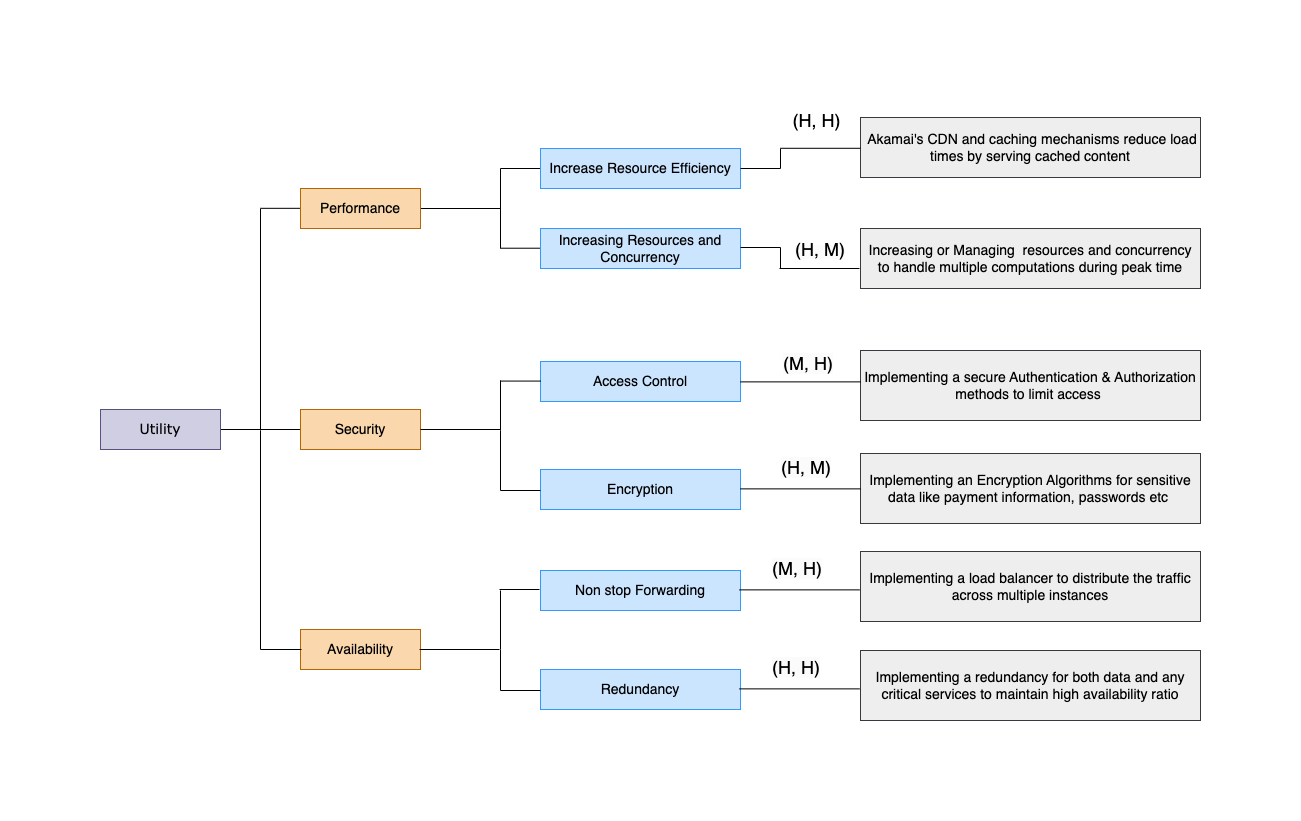

The diagram above was exported from draw.io. Its source (the exported page's mxGraphModel, read from the mxfile embedded in the PNG):
<mxGraphModel dx="1286" dy="742" grid="1" gridSize="10" guides="1" tooltips="1" connect="1" arrows="1" fold="1" page="1" pageScale="1" pageWidth="1654" pageHeight="1169" math="0" shadow="0">
  <root>
    <mxCell id="0" />
    <mxCell id="1" parent="0" />
    <mxCell id="gtHZ6hIYW6Zl_LwmwWwU-5" value="&lt;font style=&quot;font-size: 14px;&quot;&gt;Availability&lt;/font&gt;" style="rounded=0;whiteSpace=wrap;html=1;fillColor=#fad7ac;strokeColor=#b46504;" parent="1" vertex="1">
      <mxGeometry x="240" y="599" width="120" height="40" as="geometry" />
    </mxCell>
    <mxCell id="gtHZ6hIYW6Zl_LwmwWwU-8" value="&lt;font style=&quot;font-size: 14px;&quot;&gt;&amp;nbsp;Akamai's CDN and caching mechanisms reduce load times by serving cached content&lt;/font&gt;" style="rounded=0;whiteSpace=wrap;html=1;fillColor=#eeeeee;strokeColor=#36393d;" parent="1" vertex="1">
      <mxGeometry x="800" y="87" width="340" height="60" as="geometry" />
    </mxCell>
    <mxCell id="gtHZ6hIYW6Zl_LwmwWwU-12" value="&lt;span style=&quot;font-size: 14px;&quot;&gt;Increasing or Managing&amp;nbsp; resources and concurrency to handle multiple computations during peak time&lt;/span&gt;" style="rounded=0;whiteSpace=wrap;html=1;fillColor=#eeeeee;strokeColor=#36393d;" parent="1" vertex="1">
      <mxGeometry x="800" y="198" width="340" height="60" as="geometry" />
    </mxCell>
    <mxCell id="gtHZ6hIYW6Zl_LwmwWwU-17" value="" style="endArrow=none;html=1;rounded=0;exitX=1;exitY=0.5;exitDx=0;exitDy=0;entryX=0;entryY=0.5;entryDx=0;entryDy=0;" parent="1" source="gtHZ6hIYW6Zl_LwmwWwU-1" target="gtHZ6hIYW6Zl_LwmwWwU-4" edge="1">
      <mxGeometry width="50" height="50" relative="1" as="geometry">
        <mxPoint x="450" y="429" as="sourcePoint" />
        <mxPoint x="500" y="379" as="targetPoint" />
      </mxGeometry>
    </mxCell>
    <mxCell id="gtHZ6hIYW6Zl_LwmwWwU-18" value="" style="endArrow=none;html=1;rounded=0;" parent="1" edge="1">
      <mxGeometry width="50" height="50" relative="1" as="geometry">
        <mxPoint x="200" y="400" as="sourcePoint" />
        <mxPoint x="200" y="178" as="targetPoint" />
      </mxGeometry>
    </mxCell>
    <mxCell id="gtHZ6hIYW6Zl_LwmwWwU-4" value="&lt;font style=&quot;font-size: 14px;&quot;&gt;Security&lt;/font&gt;" style="rounded=0;whiteSpace=wrap;html=1;fillColor=#fad7ac;strokeColor=#b46504;" parent="1" vertex="1">
      <mxGeometry x="240" y="379" width="120" height="40" as="geometry" />
    </mxCell>
    <mxCell id="gtHZ6hIYW6Zl_LwmwWwU-1" value="&lt;font style=&quot;font-size: 14px;&quot; face=&quot;Verdana&quot;&gt;Utility&lt;/font&gt;" style="rounded=0;whiteSpace=wrap;html=1;fillColor=#d0cee2;strokeColor=#56517e;" parent="1" vertex="1">
      <mxGeometry x="40" y="379" width="120" height="40" as="geometry" />
    </mxCell>
    <mxCell id="gtHZ6hIYW6Zl_LwmwWwU-21" value="" style="endArrow=none;html=1;rounded=0;" parent="1" edge="1">
      <mxGeometry width="50" height="50" relative="1" as="geometry">
        <mxPoint x="200" y="177.82" as="sourcePoint" />
        <mxPoint x="240" y="177.82" as="targetPoint" />
        <Array as="points" />
      </mxGeometry>
    </mxCell>
    <mxCell id="gtHZ6hIYW6Zl_LwmwWwU-22" value="" style="endArrow=none;html=1;rounded=0;exitX=1;exitY=0.5;exitDx=0;exitDy=0;" parent="1" source="gtHZ6hIYW6Zl_LwmwWwU-2" edge="1">
      <mxGeometry width="50" height="50" relative="1" as="geometry">
        <mxPoint x="470" y="358" as="sourcePoint" />
        <mxPoint x="440" y="178" as="targetPoint" />
      </mxGeometry>
    </mxCell>
    <mxCell id="gtHZ6hIYW6Zl_LwmwWwU-23" value="" style="endArrow=none;html=1;rounded=0;" parent="1" edge="1">
      <mxGeometry width="50" height="50" relative="1" as="geometry">
        <mxPoint x="440" y="218" as="sourcePoint" />
        <mxPoint x="440" y="138" as="targetPoint" />
      </mxGeometry>
    </mxCell>
    <mxCell id="gtHZ6hIYW6Zl_LwmwWwU-24" value="" style="endArrow=none;html=1;rounded=0;entryX=0;entryY=0.5;entryDx=0;entryDy=0;" parent="1" target="gtHZ6hIYW6Zl_LwmwWwU-7" edge="1">
      <mxGeometry width="50" height="50" relative="1" as="geometry">
        <mxPoint x="440" y="138" as="sourcePoint" />
        <mxPoint x="520" y="308" as="targetPoint" />
      </mxGeometry>
    </mxCell>
    <mxCell id="gtHZ6hIYW6Zl_LwmwWwU-25" value="" style="endArrow=none;html=1;rounded=0;entryX=0;entryY=0.5;entryDx=0;entryDy=0;" parent="1" edge="1">
      <mxGeometry width="50" height="50" relative="1" as="geometry">
        <mxPoint x="440" y="217.70999999999998" as="sourcePoint" />
        <mxPoint x="480" y="217.70999999999998" as="targetPoint" />
      </mxGeometry>
    </mxCell>
    <mxCell id="gtHZ6hIYW6Zl_LwmwWwU-2" value="&lt;font style=&quot;font-size: 14px;&quot;&gt;Performance&lt;/font&gt;" style="rounded=0;whiteSpace=wrap;html=1;fillColor=#fad7ac;strokeColor=#b46504;" parent="1" vertex="1">
      <mxGeometry x="240" y="158" width="120" height="40" as="geometry" />
    </mxCell>
    <mxCell id="gtHZ6hIYW6Zl_LwmwWwU-7" value="&lt;font style=&quot;font-size: 14px;&quot;&gt;Increase Resource Efficiency&lt;/font&gt;" style="rounded=0;whiteSpace=wrap;html=1;fillColor=#cce5ff;strokeColor=#3399FF;" parent="1" vertex="1">
      <mxGeometry x="480" y="118" width="200" height="40" as="geometry" />
    </mxCell>
    <mxCell id="gtHZ6hIYW6Zl_LwmwWwU-11" value="&lt;span style=&quot;font-size: 14px;&quot;&gt;Increasing Resources and Concurrency&lt;/span&gt;" style="rounded=0;whiteSpace=wrap;html=1;fillColor=#cce5ff;strokeColor=#3399FF;" parent="1" vertex="1">
      <mxGeometry x="480" y="198" width="200" height="40" as="geometry" />
    </mxCell>
    <mxCell id="gtHZ6hIYW6Zl_LwmwWwU-28" value="" style="endArrow=none;html=1;rounded=0;entryX=1;entryY=0.5;entryDx=0;entryDy=0;" parent="1" target="gtHZ6hIYW6Zl_LwmwWwU-7" edge="1">
      <mxGeometry width="50" height="50" relative="1" as="geometry">
        <mxPoint x="720" y="138" as="sourcePoint" />
        <mxPoint x="470" y="268" as="targetPoint" />
      </mxGeometry>
    </mxCell>
    <mxCell id="gtHZ6hIYW6Zl_LwmwWwU-29" value="" style="endArrow=none;html=1;rounded=0;" parent="1" edge="1">
      <mxGeometry width="50" height="50" relative="1" as="geometry">
        <mxPoint x="720" y="118" as="sourcePoint" />
        <mxPoint x="720" y="138" as="targetPoint" />
      </mxGeometry>
    </mxCell>
    <mxCell id="gtHZ6hIYW6Zl_LwmwWwU-31" value="" style="endArrow=none;html=1;rounded=0;entryX=1;entryY=0.5;entryDx=0;entryDy=0;" parent="1" edge="1">
      <mxGeometry width="50" height="50" relative="1" as="geometry">
        <mxPoint x="720" y="217" as="sourcePoint" />
        <mxPoint x="680" y="217" as="targetPoint" />
      </mxGeometry>
    </mxCell>
    <mxCell id="gtHZ6hIYW6Zl_LwmwWwU-32" value="" style="endArrow=none;html=1;rounded=0;" parent="1" edge="1">
      <mxGeometry width="50" height="50" relative="1" as="geometry">
        <mxPoint x="720" y="217" as="sourcePoint" />
        <mxPoint x="720" y="238" as="targetPoint" />
      </mxGeometry>
    </mxCell>
    <mxCell id="gtHZ6hIYW6Zl_LwmwWwU-33" value="" style="endArrow=none;html=1;rounded=0;" parent="1" edge="1">
      <mxGeometry width="50" height="50" relative="1" as="geometry">
        <mxPoint x="719" y="238" as="sourcePoint" />
        <mxPoint x="799" y="238" as="targetPoint" />
      </mxGeometry>
    </mxCell>
    <mxCell id="gtHZ6hIYW6Zl_LwmwWwU-34" value="" style="endArrow=none;html=1;rounded=0;" parent="1" edge="1">
      <mxGeometry width="50" height="50" relative="1" as="geometry">
        <mxPoint x="720" y="117.78999999999999" as="sourcePoint" />
        <mxPoint x="800" y="117.78999999999999" as="targetPoint" />
      </mxGeometry>
    </mxCell>
    <mxCell id="gtHZ6hIYW6Zl_LwmwWwU-35" value="&lt;span style=&quot;font-size: 14px;&quot;&gt;Access Control&lt;/span&gt;" style="rounded=0;whiteSpace=wrap;html=1;fillColor=#cce5ff;strokeColor=#3399FF;" parent="1" vertex="1">
      <mxGeometry x="480" y="331" width="200" height="40" as="geometry" />
    </mxCell>
    <mxCell id="gtHZ6hIYW6Zl_LwmwWwU-36" value="&lt;span style=&quot;font-size: 14px;&quot;&gt;Implementing a secure Authentication &amp;amp; Authorization methods to limit access&amp;nbsp;&lt;/span&gt;" style="rounded=0;whiteSpace=wrap;html=1;fillColor=#eeeeee;strokeColor=#36393d;" parent="1" vertex="1">
      <mxGeometry x="800" y="320" width="340" height="70" as="geometry" />
    </mxCell>
    <mxCell id="gtHZ6hIYW6Zl_LwmwWwU-37" value="&lt;span style=&quot;font-size: 14px;&quot;&gt;Encryption&lt;/span&gt;" style="rounded=0;whiteSpace=wrap;html=1;fillColor=#cce5ff;strokeColor=#3399FF;" parent="1" vertex="1">
      <mxGeometry x="480" y="439" width="200" height="40" as="geometry" />
    </mxCell>
    <mxCell id="gtHZ6hIYW6Zl_LwmwWwU-38" value="&lt;span style=&quot;font-size: 14px;&quot;&gt;Implementing an Encryption Algorithms for sensitive data like payment information, passwords etc&amp;nbsp;&lt;/span&gt;" style="rounded=0;whiteSpace=wrap;html=1;fillColor=#eeeeee;strokeColor=#36393d;" parent="1" vertex="1">
      <mxGeometry x="800" y="423" width="340" height="70" as="geometry" />
    </mxCell>
    <mxCell id="gtHZ6hIYW6Zl_LwmwWwU-39" value="" style="endArrow=none;html=1;rounded=0;exitX=1;exitY=0.5;exitDx=0;exitDy=0;" parent="1" source="gtHZ6hIYW6Zl_LwmwWwU-4" edge="1">
      <mxGeometry width="50" height="50" relative="1" as="geometry">
        <mxPoint x="560" y="400" as="sourcePoint" />
        <mxPoint x="440" y="399" as="targetPoint" />
      </mxGeometry>
    </mxCell>
    <mxCell id="gtHZ6hIYW6Zl_LwmwWwU-40" value="" style="endArrow=none;html=1;rounded=0;" parent="1" edge="1">
      <mxGeometry width="50" height="50" relative="1" as="geometry">
        <mxPoint x="440" y="400" as="sourcePoint" />
        <mxPoint x="440" y="350" as="targetPoint" />
      </mxGeometry>
    </mxCell>
    <mxCell id="gtHZ6hIYW6Zl_LwmwWwU-41" value="" style="endArrow=none;html=1;rounded=0;entryX=0;entryY=0.5;entryDx=0;entryDy=0;" parent="1" edge="1">
      <mxGeometry width="50" height="50" relative="1" as="geometry">
        <mxPoint x="440" y="350.57" as="sourcePoint" />
        <mxPoint x="480" y="350.57" as="targetPoint" />
      </mxGeometry>
    </mxCell>
    <mxCell id="gtHZ6hIYW6Zl_LwmwWwU-42" value="" style="endArrow=none;html=1;rounded=0;" parent="1" edge="1">
      <mxGeometry width="50" height="50" relative="1" as="geometry">
        <mxPoint x="440" y="460" as="sourcePoint" />
        <mxPoint x="440" y="400" as="targetPoint" />
      </mxGeometry>
    </mxCell>
    <mxCell id="gtHZ6hIYW6Zl_LwmwWwU-43" value="" style="endArrow=none;html=1;rounded=0;entryX=0;entryY=0.5;entryDx=0;entryDy=0;" parent="1" edge="1">
      <mxGeometry width="50" height="50" relative="1" as="geometry">
        <mxPoint x="440" y="460" as="sourcePoint" />
        <mxPoint x="480" y="460" as="targetPoint" />
      </mxGeometry>
    </mxCell>
    <mxCell id="gtHZ6hIYW6Zl_LwmwWwU-44" value="" style="endArrow=none;html=1;rounded=0;entryX=1;entryY=0.5;entryDx=0;entryDy=0;exitX=0;exitY=0.5;exitDx=0;exitDy=0;" parent="1" edge="1">
      <mxGeometry width="50" height="50" relative="1" as="geometry">
        <mxPoint x="800" y="351.38" as="sourcePoint" />
        <mxPoint x="680" y="351.38" as="targetPoint" />
      </mxGeometry>
    </mxCell>
    <mxCell id="gtHZ6hIYW6Zl_LwmwWwU-45" value="" style="endArrow=none;html=1;rounded=0;entryX=1;entryY=0.5;entryDx=0;entryDy=0;exitX=0;exitY=0.5;exitDx=0;exitDy=0;" parent="1" edge="1">
      <mxGeometry width="50" height="50" relative="1" as="geometry">
        <mxPoint x="800" y="458.37" as="sourcePoint" />
        <mxPoint x="680" y="458.37" as="targetPoint" />
      </mxGeometry>
    </mxCell>
    <mxCell id="gtHZ6hIYW6Zl_LwmwWwU-46" value="&lt;span style=&quot;font-size: 14px;&quot;&gt;Non stop Forwarding&lt;/span&gt;" style="rounded=0;whiteSpace=wrap;html=1;fillColor=#cce5ff;strokeColor=#3399FF;" parent="1" vertex="1">
      <mxGeometry x="480" y="540" width="200" height="40" as="geometry" />
    </mxCell>
    <mxCell id="gtHZ6hIYW6Zl_LwmwWwU-47" value="&lt;span style=&quot;font-size: 14px;&quot;&gt;Implementing a load balancer to distribute the traffic across multiple instances&lt;/span&gt;" style="rounded=0;whiteSpace=wrap;html=1;fillColor=#eeeeee;strokeColor=#36393d;" parent="1" vertex="1">
      <mxGeometry x="800" y="521" width="340" height="70" as="geometry" />
    </mxCell>
    <mxCell id="gtHZ6hIYW6Zl_LwmwWwU-48" value="" style="endArrow=none;html=1;rounded=0;" parent="1" edge="1">
      <mxGeometry width="50" height="50" relative="1" as="geometry">
        <mxPoint x="200" y="619" as="sourcePoint" />
        <mxPoint x="200" y="400" as="targetPoint" />
      </mxGeometry>
    </mxCell>
    <mxCell id="gtHZ6hIYW6Zl_LwmwWwU-50" value="" style="endArrow=none;html=1;rounded=0;" parent="1" edge="1">
      <mxGeometry width="50" height="50" relative="1" as="geometry">
        <mxPoint x="200" y="619" as="sourcePoint" />
        <mxPoint x="241" y="619" as="targetPoint" />
        <Array as="points" />
      </mxGeometry>
    </mxCell>
    <mxCell id="gtHZ6hIYW6Zl_LwmwWwU-51" value="" style="endArrow=none;html=1;rounded=0;exitX=1;exitY=0.5;exitDx=0;exitDy=0;" parent="1" edge="1">
      <mxGeometry width="50" height="50" relative="1" as="geometry">
        <mxPoint x="359" y="619" as="sourcePoint" />
        <mxPoint x="439" y="619" as="targetPoint" />
      </mxGeometry>
    </mxCell>
    <mxCell id="gtHZ6hIYW6Zl_LwmwWwU-52" value="" style="endArrow=none;html=1;rounded=0;" parent="1" edge="1">
      <mxGeometry width="50" height="50" relative="1" as="geometry">
        <mxPoint x="440" y="619" as="sourcePoint" />
        <mxPoint x="440" y="560" as="targetPoint" />
      </mxGeometry>
    </mxCell>
    <mxCell id="gtHZ6hIYW6Zl_LwmwWwU-53" value="" style="endArrow=none;html=1;rounded=0;entryX=0;entryY=0.5;entryDx=0;entryDy=0;" parent="1" edge="1">
      <mxGeometry width="50" height="50" relative="1" as="geometry">
        <mxPoint x="439" y="559" as="sourcePoint" />
        <mxPoint x="479" y="559" as="targetPoint" />
      </mxGeometry>
    </mxCell>
    <mxCell id="gtHZ6hIYW6Zl_LwmwWwU-54" value="" style="endArrow=none;html=1;rounded=0;entryX=1;entryY=0.5;entryDx=0;entryDy=0;exitX=0;exitY=0.5;exitDx=0;exitDy=0;" parent="1" edge="1">
      <mxGeometry width="50" height="50" relative="1" as="geometry">
        <mxPoint x="799" y="559.37" as="sourcePoint" />
        <mxPoint x="679" y="559.37" as="targetPoint" />
      </mxGeometry>
    </mxCell>
    <mxCell id="gtHZ6hIYW6Zl_LwmwWwU-55" value="&lt;span style=&quot;font-size: 14px;&quot;&gt;Redundancy&lt;/span&gt;" style="rounded=0;whiteSpace=wrap;html=1;fillColor=#cce5ff;strokeColor=#3399FF;" parent="1" vertex="1">
      <mxGeometry x="480" y="639" width="200" height="40" as="geometry" />
    </mxCell>
    <mxCell id="gtHZ6hIYW6Zl_LwmwWwU-56" value="&lt;span style=&quot;font-size: 14px;&quot;&gt;Implementing a redundancy for both data and any critical services to maintain high availability ratio&lt;/span&gt;" style="rounded=0;whiteSpace=wrap;html=1;fillColor=#eeeeee;strokeColor=#36393d;" parent="1" vertex="1">
      <mxGeometry x="800" y="620" width="340" height="70" as="geometry" />
    </mxCell>
    <mxCell id="gtHZ6hIYW6Zl_LwmwWwU-57" value="" style="endArrow=none;html=1;rounded=0;" parent="1" edge="1">
      <mxGeometry width="50" height="50" relative="1" as="geometry">
        <mxPoint x="440" y="660" as="sourcePoint" />
        <mxPoint x="440" y="619" as="targetPoint" />
      </mxGeometry>
    </mxCell>
    <mxCell id="gtHZ6hIYW6Zl_LwmwWwU-58" value="" style="endArrow=none;html=1;rounded=0;entryX=0;entryY=0.5;entryDx=0;entryDy=0;" parent="1" edge="1">
      <mxGeometry width="50" height="50" relative="1" as="geometry">
        <mxPoint x="440" y="660" as="sourcePoint" />
        <mxPoint x="480" y="660" as="targetPoint" />
      </mxGeometry>
    </mxCell>
    <mxCell id="gtHZ6hIYW6Zl_LwmwWwU-59" value="" style="endArrow=none;html=1;rounded=0;entryX=1;entryY=0.5;entryDx=0;entryDy=0;exitX=0;exitY=0.5;exitDx=0;exitDy=0;" parent="1" edge="1">
      <mxGeometry width="50" height="50" relative="1" as="geometry">
        <mxPoint x="799" y="658.37" as="sourcePoint" />
        <mxPoint x="679" y="658.37" as="targetPoint" />
      </mxGeometry>
    </mxCell>
    <mxCell id="gtHZ6hIYW6Zl_LwmwWwU-65" value="&lt;font style=&quot;font-size: 18px;&quot;&gt;(H, H)&lt;/font&gt;" style="text;html=1;align=center;verticalAlign=middle;resizable=0;points=[];autosize=1;strokeColor=none;fillColor=none;" parent="1" vertex="1">
      <mxGeometry x="721" y="70" width="70" height="40" as="geometry" />
    </mxCell>
    <mxCell id="gtHZ6hIYW6Zl_LwmwWwU-66" value="&lt;span style=&quot;color: rgb(0, 0, 0); font-family: Helvetica; font-style: normal; font-variant-ligatures: normal; font-variant-caps: normal; font-weight: 400; letter-spacing: normal; orphans: 2; text-align: center; text-indent: 0px; text-transform: none; widows: 2; word-spacing: 0px; -webkit-text-stroke-width: 0px; white-space: nowrap; background-color: rgb(251, 251, 251); text-decoration-thickness: initial; text-decoration-style: initial; text-decoration-color: initial; float: none; display: inline !important;&quot;&gt;&lt;font style=&quot;font-size: 18px;&quot;&gt;(H, M)&lt;/font&gt;&lt;/span&gt;" style="text;whiteSpace=wrap;html=1;" parent="1" vertex="1">
      <mxGeometry x="733" y="202" width="70" height="40" as="geometry" />
    </mxCell>
    <mxCell id="gtHZ6hIYW6Zl_LwmwWwU-69" value="&lt;span style=&quot;color: rgb(0, 0, 0); font-family: Helvetica; font-size: 18px; font-style: normal; font-variant-ligatures: normal; font-variant-caps: normal; font-weight: 400; letter-spacing: normal; orphans: 2; text-align: center; text-indent: 0px; text-transform: none; widows: 2; word-spacing: 0px; -webkit-text-stroke-width: 0px; white-space: nowrap; background-color: rgb(251, 251, 251); text-decoration-thickness: initial; text-decoration-style: initial; text-decoration-color: initial; display: inline !important; float: none;&quot;&gt;(M, H)&lt;/span&gt;" style="text;whiteSpace=wrap;html=1;" parent="1" vertex="1">
      <mxGeometry x="721" y="316" width="80" height="50" as="geometry" />
    </mxCell>
    <mxCell id="gtHZ6hIYW6Zl_LwmwWwU-70" value="&lt;span style=&quot;color: rgb(0, 0, 0); font-family: Helvetica; font-size: 18px; font-style: normal; font-variant-ligatures: normal; font-variant-caps: normal; font-weight: 400; letter-spacing: normal; orphans: 2; text-align: center; text-indent: 0px; text-transform: none; widows: 2; word-spacing: 0px; -webkit-text-stroke-width: 0px; white-space: nowrap; background-color: rgb(251, 251, 251); text-decoration-thickness: initial; text-decoration-style: initial; text-decoration-color: initial; display: inline !important; float: none;&quot;&gt;(H, M)&lt;/span&gt;" style="text;whiteSpace=wrap;html=1;" parent="1" vertex="1">
      <mxGeometry x="719" y="420" width="80" height="50" as="geometry" />
    </mxCell>
    <mxCell id="gtHZ6hIYW6Zl_LwmwWwU-71" value="&lt;span style=&quot;color: rgb(0, 0, 0); font-family: Helvetica; font-size: 18px; font-style: normal; font-variant-ligatures: normal; font-variant-caps: normal; font-weight: 400; letter-spacing: normal; orphans: 2; text-align: center; text-indent: 0px; text-transform: none; widows: 2; word-spacing: 0px; -webkit-text-stroke-width: 0px; white-space: nowrap; background-color: rgb(251, 251, 251); text-decoration-thickness: initial; text-decoration-style: initial; text-decoration-color: initial; display: inline !important; float: none;&quot;&gt;(M, H)&lt;/span&gt;" style="text;whiteSpace=wrap;html=1;" parent="1" vertex="1">
      <mxGeometry x="710" y="521" width="80" height="50" as="geometry" />
    </mxCell>
    <mxCell id="gtHZ6hIYW6Zl_LwmwWwU-72" value="&lt;span style=&quot;color: rgb(0, 0, 0); font-family: Helvetica; font-size: 18px; font-style: normal; font-variant-ligatures: normal; font-variant-caps: normal; font-weight: 400; letter-spacing: normal; orphans: 2; text-align: center; text-indent: 0px; text-transform: none; widows: 2; word-spacing: 0px; -webkit-text-stroke-width: 0px; white-space: nowrap; background-color: rgb(251, 251, 251); text-decoration-thickness: initial; text-decoration-style: initial; text-decoration-color: initial; display: inline !important; float: none;&quot;&gt;(H, H)&lt;/span&gt;" style="text;whiteSpace=wrap;html=1;" parent="1" vertex="1">
      <mxGeometry x="710" y="620" width="80" height="50" as="geometry" />
    </mxCell>
  </root>
</mxGraphModel>